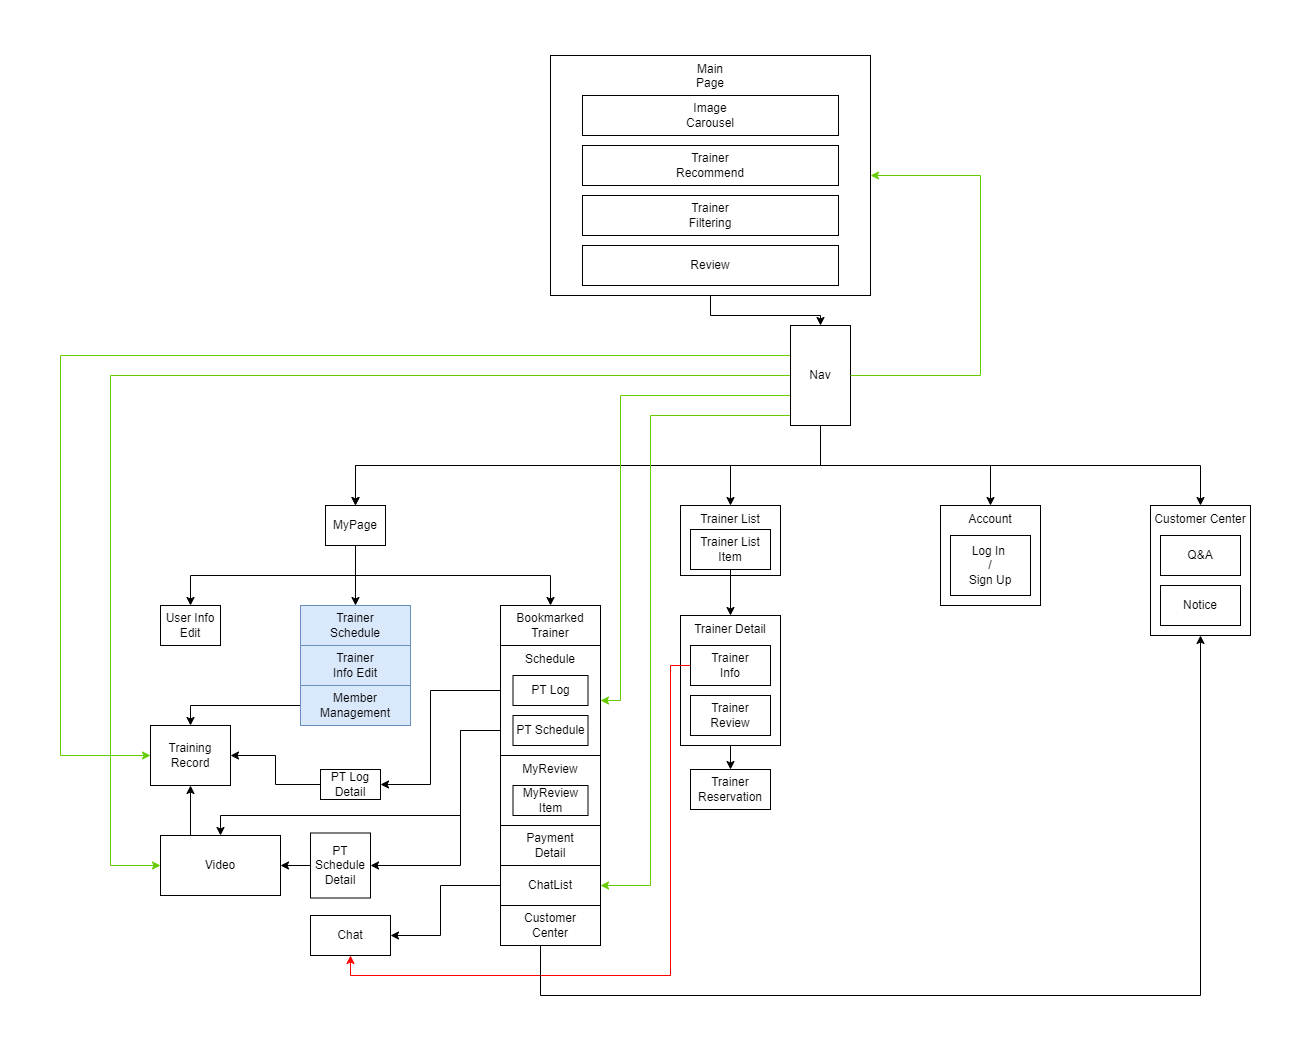

The diagram above was exported from draw.io. Its source (the exported page's mxGraphModel, read from the mxfile embedded in the PNG):
<mxGraphModel dx="1793" dy="955" grid="1" gridSize="10" guides="1" tooltips="1" connect="1" arrows="1" fold="1" page="1" pageScale="1" pageWidth="650" pageHeight="1050" background="#FFFFFF" math="0" shadow="0">
  <root>
    <mxCell id="0" />
    <mxCell id="1" parent="0" />
    <mxCell id="L1sQO3ubDCI3PIPRwJU--25" style="edgeStyle=orthogonalEdgeStyle;rounded=0;orthogonalLoop=1;jettySize=auto;html=1;entryX=0.5;entryY=0;entryDx=0;entryDy=0;exitX=0.5;exitY=1;exitDx=0;exitDy=0;" edge="1" parent="1" source="L1sQO3ubDCI3PIPRwJU--4" target="L1sQO3ubDCI3PIPRwJU--11">
      <mxGeometry relative="1" as="geometry">
        <mxPoint x="970" y="455" as="targetPoint" />
      </mxGeometry>
    </mxCell>
    <mxCell id="L1sQO3ubDCI3PIPRwJU--82" style="edgeStyle=orthogonalEdgeStyle;rounded=0;orthogonalLoop=1;jettySize=auto;html=1;exitX=0.25;exitY=0;exitDx=0;exitDy=0;entryX=0.5;entryY=1;entryDx=0;entryDy=0;" edge="1" parent="1" source="L1sQO3ubDCI3PIPRwJU--10" target="L1sQO3ubDCI3PIPRwJU--80">
      <mxGeometry relative="1" as="geometry" />
    </mxCell>
    <mxCell id="L1sQO3ubDCI3PIPRwJU--10" value="Video" style="rounded=0;whiteSpace=wrap;html=1;" vertex="1" parent="1">
      <mxGeometry x="160" y="835" width="120" height="60" as="geometry" />
    </mxCell>
    <mxCell id="L1sQO3ubDCI3PIPRwJU--27" style="edgeStyle=orthogonalEdgeStyle;rounded=0;orthogonalLoop=1;jettySize=auto;html=1;entryX=0.5;entryY=0;entryDx=0;entryDy=0;" edge="1" parent="1" source="L1sQO3ubDCI3PIPRwJU--11" target="L1sQO3ubDCI3PIPRwJU--23">
      <mxGeometry relative="1" as="geometry" />
    </mxCell>
    <mxCell id="L1sQO3ubDCI3PIPRwJU--28" style="edgeStyle=orthogonalEdgeStyle;rounded=0;orthogonalLoop=1;jettySize=auto;html=1;entryX=0.5;entryY=0;entryDx=0;entryDy=0;exitX=0.5;exitY=1;exitDx=0;exitDy=0;" edge="1" parent="1" source="L1sQO3ubDCI3PIPRwJU--11" target="L1sQO3ubDCI3PIPRwJU--13">
      <mxGeometry relative="1" as="geometry" />
    </mxCell>
    <mxCell id="L1sQO3ubDCI3PIPRwJU--53" style="edgeStyle=orthogonalEdgeStyle;rounded=0;orthogonalLoop=1;jettySize=auto;html=1;entryX=0.5;entryY=0;entryDx=0;entryDy=0;exitX=0.5;exitY=1;exitDx=0;exitDy=0;" edge="1" parent="1" source="L1sQO3ubDCI3PIPRwJU--11" target="L1sQO3ubDCI3PIPRwJU--22">
      <mxGeometry relative="1" as="geometry">
        <Array as="points">
          <mxPoint x="395" y="575" />
          <mxPoint x="290" y="575" />
        </Array>
      </mxGeometry>
    </mxCell>
    <mxCell id="L1sQO3ubDCI3PIPRwJU--11" value="MyPage" style="rounded=0;whiteSpace=wrap;html=1;align=center;verticalAlign=middle;" vertex="1" parent="1">
      <mxGeometry x="325" y="505" width="60" height="40" as="geometry" />
    </mxCell>
    <mxCell id="L1sQO3ubDCI3PIPRwJU--18" value="Chat" style="rounded=0;whiteSpace=wrap;html=1;" vertex="1" parent="1">
      <mxGeometry x="310" y="915" width="80" height="40" as="geometry" />
    </mxCell>
    <mxCell id="L1sQO3ubDCI3PIPRwJU--22" value="User Info Edit" style="rounded=0;whiteSpace=wrap;html=1;align=center;verticalAlign=middle;" vertex="1" parent="1">
      <mxGeometry x="160" y="605" width="60" height="40" as="geometry" />
    </mxCell>
    <mxCell id="L1sQO3ubDCI3PIPRwJU--60" style="edgeStyle=orthogonalEdgeStyle;rounded=0;orthogonalLoop=1;jettySize=auto;html=1;" edge="1" parent="1" source="L1sQO3ubDCI3PIPRwJU--32" target="L1sQO3ubDCI3PIPRwJU--59">
      <mxGeometry relative="1" as="geometry" />
    </mxCell>
    <mxCell id="L1sQO3ubDCI3PIPRwJU--32" value="Trainer Detail" style="rounded=0;whiteSpace=wrap;html=1;verticalAlign=top;" vertex="1" parent="1">
      <mxGeometry x="680" y="615" width="100" height="130" as="geometry" />
    </mxCell>
    <mxCell id="L1sQO3ubDCI3PIPRwJU--38" style="edgeStyle=orthogonalEdgeStyle;rounded=0;orthogonalLoop=1;jettySize=auto;html=1;entryX=1;entryY=0.5;entryDx=0;entryDy=0;" edge="1" parent="1" source="L1sQO3ubDCI3PIPRwJU--35" target="L1sQO3ubDCI3PIPRwJU--37">
      <mxGeometry relative="1" as="geometry">
        <Array as="points">
          <mxPoint x="430" y="690" />
          <mxPoint x="430" y="784" />
        </Array>
      </mxGeometry>
    </mxCell>
    <mxCell id="L1sQO3ubDCI3PIPRwJU--41" style="edgeStyle=orthogonalEdgeStyle;rounded=0;orthogonalLoop=1;jettySize=auto;html=1;exitX=0;exitY=0.5;exitDx=0;exitDy=0;entryX=0.5;entryY=0;entryDx=0;entryDy=0;" edge="1" parent="1" source="L1sQO3ubDCI3PIPRwJU--36" target="L1sQO3ubDCI3PIPRwJU--10">
      <mxGeometry relative="1" as="geometry">
        <Array as="points">
          <mxPoint x="460" y="730" />
          <mxPoint x="460" y="815" />
          <mxPoint x="220" y="815" />
        </Array>
      </mxGeometry>
    </mxCell>
    <mxCell id="L1sQO3ubDCI3PIPRwJU--83" style="edgeStyle=orthogonalEdgeStyle;rounded=0;orthogonalLoop=1;jettySize=auto;html=1;entryX=1;entryY=0.5;entryDx=0;entryDy=0;" edge="1" parent="1" source="L1sQO3ubDCI3PIPRwJU--37" target="L1sQO3ubDCI3PIPRwJU--80">
      <mxGeometry relative="1" as="geometry" />
    </mxCell>
    <mxCell id="L1sQO3ubDCI3PIPRwJU--37" value="PT Log&lt;br&gt;Detail" style="rounded=0;whiteSpace=wrap;html=1;" vertex="1" parent="1">
      <mxGeometry x="320" y="769" width="60" height="30" as="geometry" />
    </mxCell>
    <mxCell id="L1sQO3ubDCI3PIPRwJU--42" style="edgeStyle=orthogonalEdgeStyle;rounded=0;orthogonalLoop=1;jettySize=auto;html=1;entryX=1;entryY=0.5;entryDx=0;entryDy=0;" edge="1" parent="1" source="L1sQO3ubDCI3PIPRwJU--39" target="L1sQO3ubDCI3PIPRwJU--10">
      <mxGeometry relative="1" as="geometry" />
    </mxCell>
    <mxCell id="L1sQO3ubDCI3PIPRwJU--39" value="PT Schedule&lt;br&gt;Detail" style="rounded=0;whiteSpace=wrap;html=1;" vertex="1" parent="1">
      <mxGeometry x="310" y="832.5" width="60" height="65" as="geometry" />
    </mxCell>
    <mxCell id="L1sQO3ubDCI3PIPRwJU--44" value="" style="group;fillColor=#d5e8d4;strokeColor=#82b366;container=0;" vertex="1" connectable="0" parent="1">
      <mxGeometry x="300" y="605" width="110" height="120" as="geometry" />
    </mxCell>
    <mxCell id="L1sQO3ubDCI3PIPRwJU--46" value="" style="group" vertex="1" connectable="0" parent="1">
      <mxGeometry x="680" y="495" width="100" height="70" as="geometry" />
    </mxCell>
    <mxCell id="L1sQO3ubDCI3PIPRwJU--30" value="Trainer List" style="rounded=0;whiteSpace=wrap;html=1;verticalAlign=top;" vertex="1" parent="L1sQO3ubDCI3PIPRwJU--46">
      <mxGeometry y="10" width="100" height="70" as="geometry" />
    </mxCell>
    <mxCell id="L1sQO3ubDCI3PIPRwJU--31" value="Trainer List Item" style="rounded=0;whiteSpace=wrap;html=1;" vertex="1" parent="L1sQO3ubDCI3PIPRwJU--46">
      <mxGeometry x="10" y="34" width="80" height="40" as="geometry" />
    </mxCell>
    <mxCell id="L1sQO3ubDCI3PIPRwJU--52" style="edgeStyle=orthogonalEdgeStyle;rounded=0;orthogonalLoop=1;jettySize=auto;html=1;entryX=1;entryY=0.5;entryDx=0;entryDy=0;" edge="1" parent="1" source="L1sQO3ubDCI3PIPRwJU--36" target="L1sQO3ubDCI3PIPRwJU--39">
      <mxGeometry relative="1" as="geometry">
        <mxPoint x="450" y="917.4691358024692" as="targetPoint" />
        <Array as="points">
          <mxPoint x="460" y="730" />
          <mxPoint x="460" y="865" />
        </Array>
      </mxGeometry>
    </mxCell>
    <mxCell id="L1sQO3ubDCI3PIPRwJU--33" style="edgeStyle=orthogonalEdgeStyle;rounded=0;orthogonalLoop=1;jettySize=auto;html=1;" edge="1" parent="1" source="L1sQO3ubDCI3PIPRwJU--31" target="L1sQO3ubDCI3PIPRwJU--32">
      <mxGeometry relative="1" as="geometry" />
    </mxCell>
    <mxCell id="L1sQO3ubDCI3PIPRwJU--73" style="edgeStyle=orthogonalEdgeStyle;rounded=0;orthogonalLoop=1;jettySize=auto;html=1;entryX=0.5;entryY=1;entryDx=0;entryDy=0;strokeColor=#FF0000;" edge="1" parent="1" source="L1sQO3ubDCI3PIPRwJU--57" target="L1sQO3ubDCI3PIPRwJU--18">
      <mxGeometry relative="1" as="geometry">
        <Array as="points">
          <mxPoint x="670" y="665" />
          <mxPoint x="670" y="975" />
          <mxPoint x="350" y="975" />
        </Array>
      </mxGeometry>
    </mxCell>
    <mxCell id="L1sQO3ubDCI3PIPRwJU--57" value="Trainer&lt;br&gt;Info" style="rounded=0;whiteSpace=wrap;html=1;align=center;verticalAlign=middle;" vertex="1" parent="1">
      <mxGeometry x="690" y="645" width="80" height="40" as="geometry" />
    </mxCell>
    <mxCell id="L1sQO3ubDCI3PIPRwJU--58" value="Trainer&lt;br&gt;Review" style="rounded=0;whiteSpace=wrap;html=1;align=center;verticalAlign=middle;" vertex="1" parent="1">
      <mxGeometry x="690" y="695" width="80" height="40" as="geometry" />
    </mxCell>
    <mxCell id="L1sQO3ubDCI3PIPRwJU--59" value="Trainer&lt;br&gt;Reservation" style="rounded=0;whiteSpace=wrap;html=1;align=center;verticalAlign=middle;" vertex="1" parent="1">
      <mxGeometry x="690" y="769" width="80" height="40" as="geometry" />
    </mxCell>
    <mxCell id="L1sQO3ubDCI3PIPRwJU--61" style="edgeStyle=orthogonalEdgeStyle;rounded=0;orthogonalLoop=1;jettySize=auto;html=1;entryX=0.5;entryY=0;entryDx=0;entryDy=0;exitX=0.5;exitY=1;exitDx=0;exitDy=0;" edge="1" parent="1" source="L1sQO3ubDCI3PIPRwJU--4" target="L1sQO3ubDCI3PIPRwJU--30">
      <mxGeometry relative="1" as="geometry">
        <Array as="points">
          <mxPoint x="820" y="465" />
          <mxPoint x="730" y="465" />
        </Array>
      </mxGeometry>
    </mxCell>
    <mxCell id="L1sQO3ubDCI3PIPRwJU--62" style="edgeStyle=orthogonalEdgeStyle;rounded=0;orthogonalLoop=1;jettySize=auto;html=1;entryX=0.5;entryY=0;entryDx=0;entryDy=0;exitX=0.5;exitY=1;exitDx=0;exitDy=0;" edge="1" parent="1" source="L1sQO3ubDCI3PIPRwJU--4" target="L1sQO3ubDCI3PIPRwJU--11">
      <mxGeometry relative="1" as="geometry">
        <mxPoint x="410" y="505" as="targetPoint" />
        <mxPoint x="820" y="425" as="sourcePoint" />
        <Array as="points">
          <mxPoint x="820" y="465" />
          <mxPoint x="355" y="465" />
        </Array>
      </mxGeometry>
    </mxCell>
    <mxCell id="L1sQO3ubDCI3PIPRwJU--66" style="edgeStyle=orthogonalEdgeStyle;rounded=0;orthogonalLoop=1;jettySize=auto;html=1;entryX=0.5;entryY=0;entryDx=0;entryDy=0;" edge="1" parent="1" source="L1sQO3ubDCI3PIPRwJU--4" target="L1sQO3ubDCI3PIPRwJU--63">
      <mxGeometry relative="1" as="geometry">
        <Array as="points">
          <mxPoint x="820" y="465" />
          <mxPoint x="1200" y="465" />
        </Array>
      </mxGeometry>
    </mxCell>
    <mxCell id="L1sQO3ubDCI3PIPRwJU--68" style="edgeStyle=orthogonalEdgeStyle;rounded=0;orthogonalLoop=1;jettySize=auto;html=1;entryX=1;entryY=0.5;entryDx=0;entryDy=0;" edge="1" parent="1" source="L1sQO3ubDCI3PIPRwJU--17" target="L1sQO3ubDCI3PIPRwJU--18">
      <mxGeometry relative="1" as="geometry">
        <Array as="points">
          <mxPoint x="440" y="885" />
          <mxPoint x="440" y="935" />
        </Array>
      </mxGeometry>
    </mxCell>
    <mxCell id="L1sQO3ubDCI3PIPRwJU--69" style="edgeStyle=orthogonalEdgeStyle;rounded=0;orthogonalLoop=1;jettySize=auto;html=1;entryX=0.5;entryY=1;entryDx=0;entryDy=0;" edge="1" parent="1" source="L1sQO3ubDCI3PIPRwJU--19" target="L1sQO3ubDCI3PIPRwJU--63">
      <mxGeometry relative="1" as="geometry">
        <Array as="points">
          <mxPoint x="540" y="995" />
          <mxPoint x="1200" y="995" />
        </Array>
      </mxGeometry>
    </mxCell>
    <mxCell id="L1sQO3ubDCI3PIPRwJU--70" style="edgeStyle=orthogonalEdgeStyle;rounded=0;orthogonalLoop=1;jettySize=auto;html=1;entryX=0;entryY=0.5;entryDx=0;entryDy=0;strokeColor=#66CC00;" edge="1" parent="1" source="L1sQO3ubDCI3PIPRwJU--4" target="L1sQO3ubDCI3PIPRwJU--10">
      <mxGeometry relative="1" as="geometry">
        <mxPoint x="150" y="875" as="targetPoint" />
        <Array as="points">
          <mxPoint x="110" y="375" />
          <mxPoint x="110" y="865" />
        </Array>
      </mxGeometry>
    </mxCell>
    <mxCell id="L1sQO3ubDCI3PIPRwJU--71" style="edgeStyle=orthogonalEdgeStyle;rounded=0;orthogonalLoop=1;jettySize=auto;html=1;entryX=1;entryY=0.5;entryDx=0;entryDy=0;strokeColor=#66CC00;exitX=0;exitY=0.5;exitDx=0;exitDy=0;" edge="1" parent="1" source="L1sQO3ubDCI3PIPRwJU--4" target="L1sQO3ubDCI3PIPRwJU--14">
      <mxGeometry relative="1" as="geometry">
        <Array as="points">
          <mxPoint x="790" y="395" />
          <mxPoint x="620" y="395" />
          <mxPoint x="620" y="700" />
        </Array>
      </mxGeometry>
    </mxCell>
    <mxCell id="L1sQO3ubDCI3PIPRwJU--72" style="edgeStyle=orthogonalEdgeStyle;rounded=0;orthogonalLoop=1;jettySize=auto;html=1;entryX=1;entryY=0.5;entryDx=0;entryDy=0;strokeColor=#66CC00;" edge="1" parent="1" source="L1sQO3ubDCI3PIPRwJU--4" target="L1sQO3ubDCI3PIPRwJU--17">
      <mxGeometry relative="1" as="geometry">
        <Array as="points">
          <mxPoint x="650" y="415" />
          <mxPoint x="650" y="885" />
        </Array>
      </mxGeometry>
    </mxCell>
    <mxCell id="L1sQO3ubDCI3PIPRwJU--75" value="Account" style="rounded=0;whiteSpace=wrap;html=1;verticalAlign=top;" vertex="1" parent="1">
      <mxGeometry x="940" y="505" width="100" height="100" as="geometry" />
    </mxCell>
    <mxCell id="L1sQO3ubDCI3PIPRwJU--76" value="Log In&amp;nbsp;&lt;br&gt;/&lt;br&gt;Sign Up" style="rounded=0;whiteSpace=wrap;html=1;align=center;verticalAlign=middle;" vertex="1" parent="1">
      <mxGeometry x="950" y="535" width="80" height="60" as="geometry" />
    </mxCell>
    <mxCell id="L1sQO3ubDCI3PIPRwJU--78" style="edgeStyle=orthogonalEdgeStyle;rounded=0;orthogonalLoop=1;jettySize=auto;html=1;entryX=0.5;entryY=0;entryDx=0;entryDy=0;" edge="1" parent="1" source="L1sQO3ubDCI3PIPRwJU--4" target="L1sQO3ubDCI3PIPRwJU--75">
      <mxGeometry relative="1" as="geometry">
        <Array as="points">
          <mxPoint x="820" y="465" />
          <mxPoint x="990" y="465" />
        </Array>
      </mxGeometry>
    </mxCell>
    <mxCell id="L1sQO3ubDCI3PIPRwJU--79" value="" style="group" vertex="1" connectable="0" parent="1">
      <mxGeometry x="1150" y="505" width="100" height="130" as="geometry" />
    </mxCell>
    <mxCell id="L1sQO3ubDCI3PIPRwJU--63" value="Customer Center" style="rounded=0;whiteSpace=wrap;html=1;verticalAlign=top;" vertex="1" parent="L1sQO3ubDCI3PIPRwJU--79">
      <mxGeometry width="100" height="130" as="geometry" />
    </mxCell>
    <mxCell id="L1sQO3ubDCI3PIPRwJU--64" value="Q&amp;amp;A" style="rounded=0;whiteSpace=wrap;html=1;align=center;verticalAlign=middle;" vertex="1" parent="L1sQO3ubDCI3PIPRwJU--79">
      <mxGeometry x="10" y="30" width="80" height="40" as="geometry" />
    </mxCell>
    <mxCell id="L1sQO3ubDCI3PIPRwJU--65" value="Notice" style="rounded=0;whiteSpace=wrap;html=1;align=center;verticalAlign=middle;" vertex="1" parent="L1sQO3ubDCI3PIPRwJU--79">
      <mxGeometry x="10" y="80" width="80" height="40" as="geometry" />
    </mxCell>
    <mxCell id="L1sQO3ubDCI3PIPRwJU--80" value="Training&lt;br&gt;Record" style="rounded=0;whiteSpace=wrap;html=1;" vertex="1" parent="1">
      <mxGeometry x="150" y="725" width="80" height="60" as="geometry" />
    </mxCell>
    <mxCell id="L1sQO3ubDCI3PIPRwJU--81" style="edgeStyle=orthogonalEdgeStyle;rounded=0;orthogonalLoop=1;jettySize=auto;html=1;entryX=0.5;entryY=0;entryDx=0;entryDy=0;" edge="1" parent="1" source="L1sQO3ubDCI3PIPRwJU--20" target="L1sQO3ubDCI3PIPRwJU--80">
      <mxGeometry relative="1" as="geometry">
        <Array as="points">
          <mxPoint x="190" y="705" />
        </Array>
      </mxGeometry>
    </mxCell>
    <mxCell id="L1sQO3ubDCI3PIPRwJU--84" style="edgeStyle=orthogonalEdgeStyle;rounded=0;orthogonalLoop=1;jettySize=auto;html=1;entryX=0;entryY=0.5;entryDx=0;entryDy=0;strokeColor=#66CC00;" edge="1" parent="1" source="L1sQO3ubDCI3PIPRwJU--4" target="L1sQO3ubDCI3PIPRwJU--80">
      <mxGeometry relative="1" as="geometry">
        <Array as="points">
          <mxPoint x="60" y="355" />
          <mxPoint x="60" y="755" />
        </Array>
      </mxGeometry>
    </mxCell>
    <mxCell id="L1sQO3ubDCI3PIPRwJU--86" value="" style="group" vertex="1" connectable="0" parent="1">
      <mxGeometry x="500" y="605" width="100" height="340" as="geometry" />
    </mxCell>
    <mxCell id="L1sQO3ubDCI3PIPRwJU--13" value="Bookmarked&lt;br&gt;Trainer" style="rounded=0;whiteSpace=wrap;html=1;" vertex="1" parent="L1sQO3ubDCI3PIPRwJU--86">
      <mxGeometry width="100" height="40" as="geometry" />
    </mxCell>
    <mxCell id="L1sQO3ubDCI3PIPRwJU--14" value="Schedule" style="rounded=0;whiteSpace=wrap;html=1;verticalAlign=top;" vertex="1" parent="L1sQO3ubDCI3PIPRwJU--86">
      <mxGeometry y="40" width="100" height="110" as="geometry" />
    </mxCell>
    <mxCell id="L1sQO3ubDCI3PIPRwJU--15" value="MyReview" style="rounded=0;whiteSpace=wrap;html=1;verticalAlign=top;" vertex="1" parent="L1sQO3ubDCI3PIPRwJU--86">
      <mxGeometry y="150" width="100" height="70" as="geometry" />
    </mxCell>
    <mxCell id="L1sQO3ubDCI3PIPRwJU--16" value="Payment&lt;br&gt;Detail" style="rounded=0;whiteSpace=wrap;html=1;" vertex="1" parent="L1sQO3ubDCI3PIPRwJU--86">
      <mxGeometry y="220" width="100" height="40" as="geometry" />
    </mxCell>
    <mxCell id="L1sQO3ubDCI3PIPRwJU--17" value="ChatList" style="rounded=0;whiteSpace=wrap;html=1;" vertex="1" parent="L1sQO3ubDCI3PIPRwJU--86">
      <mxGeometry y="260" width="100" height="40" as="geometry" />
    </mxCell>
    <mxCell id="L1sQO3ubDCI3PIPRwJU--19" value="Customer&lt;br&gt;Center" style="rounded=0;whiteSpace=wrap;html=1;" vertex="1" parent="L1sQO3ubDCI3PIPRwJU--86">
      <mxGeometry y="300" width="100" height="40" as="geometry" />
    </mxCell>
    <mxCell id="L1sQO3ubDCI3PIPRwJU--35" value="PT Log" style="rounded=0;whiteSpace=wrap;html=1;" vertex="1" parent="L1sQO3ubDCI3PIPRwJU--86">
      <mxGeometry x="12.5" y="70" width="75" height="30" as="geometry" />
    </mxCell>
    <mxCell id="L1sQO3ubDCI3PIPRwJU--36" value="PT Schedule" style="rounded=0;whiteSpace=wrap;html=1;" vertex="1" parent="L1sQO3ubDCI3PIPRwJU--86">
      <mxGeometry x="12.5" y="110" width="75" height="30" as="geometry" />
    </mxCell>
    <mxCell id="L1sQO3ubDCI3PIPRwJU--67" value="MyReview&lt;br&gt;Item" style="rounded=0;whiteSpace=wrap;html=1;" vertex="1" parent="L1sQO3ubDCI3PIPRwJU--86">
      <mxGeometry x="12.5" y="180" width="75" height="30" as="geometry" />
    </mxCell>
    <mxCell id="L1sQO3ubDCI3PIPRwJU--43" value="" style="group" vertex="1" connectable="0" parent="1">
      <mxGeometry x="550" y="55" width="320" height="240" as="geometry" />
    </mxCell>
    <mxCell id="L1sQO3ubDCI3PIPRwJU--3" value="Main&lt;br&gt;Page" style="rounded=0;whiteSpace=wrap;html=1;align=center;labelPosition=center;verticalLabelPosition=middle;verticalAlign=top;" vertex="1" parent="L1sQO3ubDCI3PIPRwJU--43">
      <mxGeometry width="320" height="240" as="geometry" />
    </mxCell>
    <mxCell id="L1sQO3ubDCI3PIPRwJU--6" value="Image&lt;br&gt;Carousel" style="rounded=0;whiteSpace=wrap;html=1;" vertex="1" parent="L1sQO3ubDCI3PIPRwJU--43">
      <mxGeometry x="32" y="40" width="256" height="40" as="geometry" />
    </mxCell>
    <mxCell id="L1sQO3ubDCI3PIPRwJU--7" value="Trainer&lt;br&gt;Recommend" style="rounded=0;whiteSpace=wrap;html=1;" vertex="1" parent="L1sQO3ubDCI3PIPRwJU--43">
      <mxGeometry x="32" y="90" width="256" height="40" as="geometry" />
    </mxCell>
    <mxCell id="L1sQO3ubDCI3PIPRwJU--8" value="Trainer&lt;br&gt;Filtering" style="rounded=0;whiteSpace=wrap;html=1;" vertex="1" parent="L1sQO3ubDCI3PIPRwJU--43">
      <mxGeometry x="32" y="140" width="256" height="40" as="geometry" />
    </mxCell>
    <mxCell id="L1sQO3ubDCI3PIPRwJU--9" value="Review" style="rounded=0;whiteSpace=wrap;html=1;" vertex="1" parent="L1sQO3ubDCI3PIPRwJU--43">
      <mxGeometry x="32" y="190" width="256" height="40" as="geometry" />
    </mxCell>
    <mxCell id="L1sQO3ubDCI3PIPRwJU--49" value="" style="group" vertex="1" connectable="0" parent="1">
      <mxGeometry x="790" y="325" width="60" height="100" as="geometry" />
    </mxCell>
    <mxCell id="L1sQO3ubDCI3PIPRwJU--4" value="Nav" style="rounded=0;whiteSpace=wrap;html=1;" vertex="1" parent="L1sQO3ubDCI3PIPRwJU--49">
      <mxGeometry width="60" height="100" as="geometry" />
    </mxCell>
    <mxCell id="L1sQO3ubDCI3PIPRwJU--85" style="edgeStyle=orthogonalEdgeStyle;rounded=0;orthogonalLoop=1;jettySize=auto;html=1;entryX=1;entryY=0.5;entryDx=0;entryDy=0;strokeColor=#66CC00;" edge="1" parent="1" source="L1sQO3ubDCI3PIPRwJU--4" target="L1sQO3ubDCI3PIPRwJU--3">
      <mxGeometry relative="1" as="geometry">
        <Array as="points">
          <mxPoint x="980" y="375" />
          <mxPoint x="980" y="175" />
        </Array>
      </mxGeometry>
    </mxCell>
    <mxCell id="L1sQO3ubDCI3PIPRwJU--47" style="edgeStyle=orthogonalEdgeStyle;rounded=0;orthogonalLoop=1;jettySize=auto;html=1;" edge="1" parent="1" source="L1sQO3ubDCI3PIPRwJU--3" target="L1sQO3ubDCI3PIPRwJU--4">
      <mxGeometry relative="1" as="geometry" />
    </mxCell>
    <mxCell id="L1sQO3ubDCI3PIPRwJU--20" value="Member&lt;br&gt;Management" style="rounded=0;whiteSpace=wrap;html=1;fillColor=#dae8fc;strokeColor=#6c8ebf;" vertex="1" parent="1">
      <mxGeometry x="300" y="685" width="110" height="40" as="geometry" />
    </mxCell>
    <mxCell id="L1sQO3ubDCI3PIPRwJU--21" value="Trainer&lt;br&gt;Info Edit" style="rounded=0;whiteSpace=wrap;html=1;fillColor=#dae8fc;strokeColor=#6c8ebf;" vertex="1" parent="1">
      <mxGeometry x="300" y="645" width="110" height="40" as="geometry" />
    </mxCell>
    <mxCell id="L1sQO3ubDCI3PIPRwJU--23" value="Trainer&lt;br&gt;Schedule" style="rounded=0;whiteSpace=wrap;html=1;fillColor=#dae8fc;strokeColor=#6c8ebf;" vertex="1" parent="1">
      <mxGeometry x="300" y="605" width="110" height="40" as="geometry" />
    </mxCell>
  </root>
</mxGraphModel>